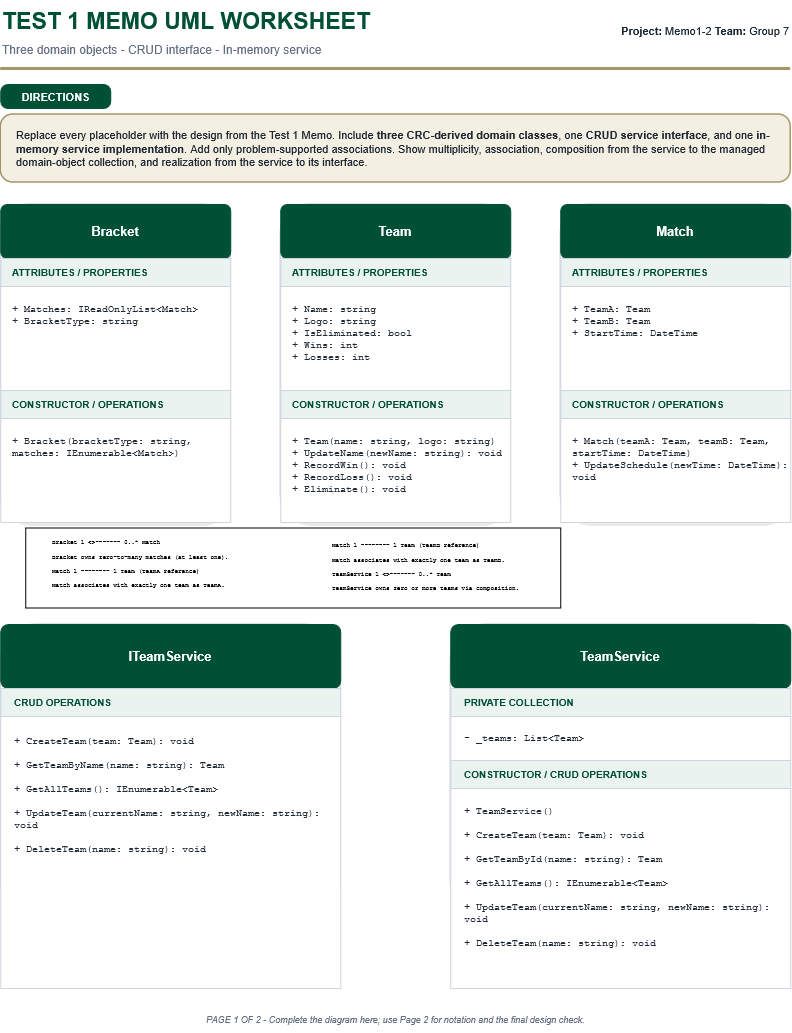

The diagram above was exported from draw.io. Its source (the exported page's mxGraphModel, read from the mxfile embedded in the PNG):
<mxGraphModel dx="936" dy="485" grid="1" gridSize="10" guides="1" tooltips="1" connect="1" arrows="1" fold="1" page="1" pageScale="1" pageWidth="850" pageHeight="1100" math="0" shadow="0">
  <root>
    <mxCell id="0" />
    <mxCell id="1" parent="0" />
    <mxCell id="2" parent="1" style="text;html=1;strokeColor=none;fillColor=none;fontColor=#005035;fontSize=23;fontStyle=1;align=left;verticalAlign=middle;" value="TEST 1 MEMO UML WORKSHEET" vertex="1">
      <mxGeometry height="42" width="510" x="30" y="20" as="geometry" />
    </mxCell>
    <mxCell id="3" parent="1" style="text;html=1;strokeColor=none;fillColor=none;fontColor=#667085;fontSize=12;align=left;verticalAlign=middle;" value="Three domain objects - CRUD interface - In-memory service" vertex="1">
      <mxGeometry height="24" width="600" x="30" y="58" as="geometry" />
    </mxCell>
    <mxCell id="4" parent="1" style="text;html=1;strokeColor=none;fillColor=none;fontColor=#1F2933;fontSize=11;align=right;verticalAlign=middle;" value="&lt;b&gt;Project:&lt;/b&gt;&amp;nbsp;Memo1-2&amp;nbsp;&lt;b&gt;Team:&lt;/b&gt;&amp;nbsp;Group 7" vertex="1">
      <mxGeometry height="42" width="265" x="555" y="30" as="geometry" />
    </mxCell>
    <mxCell id="5" parent="1" style="rounded=0;html=1;fillColor=#A49665;strokeColor=none;" value="" vertex="1">
      <mxGeometry height="3" width="790" x="30" y="88" as="geometry" />
    </mxCell>
    <mxCell id="6" parent="1" style="rounded=1;arcSize=30;html=1;fillColor=#005035;strokeColor=#005035;fontColor=#FFFFFF;fontSize=11;fontStyle=1;align=center;verticalAlign=middle;spacing=4;" value="DIRECTIONS" vertex="1">
      <mxGeometry height="24" width="110" x="30" y="105" as="geometry" />
    </mxCell>
    <mxCell id="7" parent="1" style="rounded=1;arcSize=18;whiteSpace=wrap;html=1;fillColor=#F3EFE2;strokeColor=#A49665;strokeWidth=1.5;fontColor=#1F2933;fontSize=11;align=left;verticalAlign=middle;spacingLeft=14;spacingRight=14;" value="Replace every placeholder with the design from the Test 1 Memo. Include &lt;b&gt;three CRC-derived domain classes&lt;/b&gt;, one &lt;b&gt;CRUD service interface&lt;/b&gt;, and one &lt;b&gt;in-memory service implementation&lt;/b&gt;. Add only problem-supported associations. Show multiplicity, association, composition from the service to the managed domain-object collection, and realization from the service to its interface." vertex="1">
      <mxGeometry height="68" width="790" x="30" y="135" as="geometry" />
    </mxCell>
    <mxCell id="10" parent="1" style="rounded=1;arcSize=12;html=1;fillColor=#000000;fillOpacity=8;strokeColor=none;" value="" vertex="1">
      <mxGeometry height="318" width="226" x="34" y="229" as="geometry" />
    </mxCell>
    <mxCell id="11" parent="1" style="rounded=1;arcSize=12;html=1;fillColor=#FFFFFF;strokeColor=#D0D5DD;strokeWidth=1.5;" value="" vertex="1">
      <mxGeometry height="318" width="230" x="30" y="225" as="geometry" />
    </mxCell>
    <mxCell id="12" parent="1" style="rounded=1;arcSize=12;whiteSpace=wrap;html=1;fillColor=#005035;strokeColor=#005035;fontColor=#FFFFFF;fontSize=13;fontStyle=1;align=center;verticalAlign=middle;" value="Bracket" vertex="1">
      <mxGeometry height="54" width="230" x="30" y="225" as="geometry" />
    </mxCell>
    <mxCell id="13" parent="1" style="whiteSpace=wrap;html=1;fillColor=#EAF3EF;strokeColor=#D0D5DD;fontColor=#005035;fontSize=10;fontStyle=1;align=left;verticalAlign=middle;spacingLeft=10;" value="ATTRIBUTES / PROPERTIES" vertex="1">
      <mxGeometry height="28" width="230" x="30" y="279" as="geometry" />
    </mxCell>
    <mxCell id="14" parent="1" style="whiteSpace=wrap;html=1;fillColor=#FFFFFF;strokeColor=#D0D5DD;fontColor=#1F2933;fontSize=10;fontFamily=Courier New;align=left;verticalAlign=top;spacingTop=10;spacingLeft=10;" value="&lt;div&gt;+ Matches: IReadOnlyList&amp;lt;Match&amp;gt;&lt;/div&gt;&lt;div&gt;+ BracketType: string&lt;/div&gt;" vertex="1">
      <mxGeometry height="104" width="230" x="30" y="307" as="geometry" />
    </mxCell>
    <mxCell id="15" parent="1" style="whiteSpace=wrap;html=1;fillColor=#EAF3EF;strokeColor=#D0D5DD;fontColor=#005035;fontSize=10;fontStyle=1;align=left;verticalAlign=middle;spacingLeft=10;" value="CONSTRUCTOR / OPERATIONS" vertex="1">
      <mxGeometry height="28" width="230" x="30" y="411" as="geometry" />
    </mxCell>
    <mxCell id="16" parent="1" style="whiteSpace=wrap;html=1;fillColor=#FFFFFF;strokeColor=#D0D5DD;fontColor=#1F2933;fontSize=10;fontFamily=Courier New;align=left;verticalAlign=top;spacingTop=10;spacingLeft=10;" value="&lt;div&gt;+ Bracket(bracketType: string, matches: IEnumerable&amp;lt;Match&amp;gt;)&lt;/div&gt;" vertex="1">
      <mxGeometry height="104" width="230" x="30" y="439" as="geometry" />
    </mxCell>
    <mxCell id="20" parent="1" style="rounded=1;arcSize=12;html=1;fillColor=#000000;fillOpacity=8;strokeColor=none;" value="" vertex="1">
      <mxGeometry height="318" width="226" x="314" y="229" as="geometry" />
    </mxCell>
    <mxCell id="21" parent="1" style="rounded=1;arcSize=12;html=1;fillColor=#FFFFFF;strokeColor=#D0D5DD;strokeWidth=1.5;" value="" vertex="1">
      <mxGeometry height="318" width="230" x="310" y="225" as="geometry" />
    </mxCell>
    <mxCell id="22" parent="1" style="rounded=1;arcSize=12;whiteSpace=wrap;html=1;fillColor=#005035;strokeColor=#005035;fontColor=#FFFFFF;fontSize=13;fontStyle=1;align=center;verticalAlign=middle;" value="Team" vertex="1">
      <mxGeometry height="54" width="230" x="310" y="225" as="geometry" />
    </mxCell>
    <mxCell id="23" parent="1" style="whiteSpace=wrap;html=1;fillColor=#EAF3EF;strokeColor=#D0D5DD;fontColor=#005035;fontSize=10;fontStyle=1;align=left;verticalAlign=middle;spacingLeft=10;" value="ATTRIBUTES / PROPERTIES" vertex="1">
      <mxGeometry height="28" width="230" x="310" y="279" as="geometry" />
    </mxCell>
    <mxCell id="24" parent="1" style="whiteSpace=wrap;html=1;fillColor=#FFFFFF;strokeColor=#D0D5DD;fontColor=#1F2933;fontSize=10;fontFamily=Courier New;align=left;verticalAlign=top;spacingTop=10;spacingLeft=10;" value="&lt;div&gt;+ Name: string&lt;/div&gt;&lt;div&gt;+ Logo: string&lt;/div&gt;&lt;div&gt;+ IsEliminated: bool&lt;/div&gt;&lt;div&gt;+ Wins: int&lt;/div&gt;&lt;div&gt;+ Losses: int&lt;/div&gt;" vertex="1">
      <mxGeometry height="104" width="230" x="310" y="307" as="geometry" />
    </mxCell>
    <mxCell id="25" parent="1" style="whiteSpace=wrap;html=1;fillColor=#EAF3EF;strokeColor=#D0D5DD;fontColor=#005035;fontSize=10;fontStyle=1;align=left;verticalAlign=middle;spacingLeft=10;" value="CONSTRUCTOR / OPERATIONS" vertex="1">
      <mxGeometry height="28" width="230" x="310" y="411" as="geometry" />
    </mxCell>
    <mxCell id="26" parent="1" style="whiteSpace=wrap;html=1;fillColor=#FFFFFF;strokeColor=#D0D5DD;fontColor=#1F2933;fontSize=10;fontFamily=Courier New;align=left;verticalAlign=top;spacingTop=10;spacingLeft=10;" value="&lt;div&gt;+ Team(name: string, logo: string)&amp;nbsp;&lt;/div&gt;&lt;div&gt;+ UpdateName(newName: string): void + RecordWin(): void&lt;/div&gt;&lt;div&gt;+ RecordLoss(): void&lt;/div&gt;&lt;div&gt;+ Eliminate(): void&lt;/div&gt;" vertex="1">
      <mxGeometry height="104" width="230" x="310" y="439" as="geometry" />
    </mxCell>
    <mxCell id="30" parent="1" style="rounded=1;arcSize=12;html=1;fillColor=#000000;fillOpacity=8;strokeColor=none;" value="" vertex="1">
      <mxGeometry height="318" width="226" x="594" y="229" as="geometry" />
    </mxCell>
    <mxCell id="31" parent="1" style="rounded=1;arcSize=12;html=1;fillColor=#FFFFFF;strokeColor=#D0D5DD;strokeWidth=1.5;" value="" vertex="1">
      <mxGeometry height="318" width="230" x="590" y="225" as="geometry" />
    </mxCell>
    <mxCell id="32" parent="1" style="rounded=1;arcSize=12;whiteSpace=wrap;html=1;fillColor=#005035;strokeColor=#005035;fontColor=#FFFFFF;fontSize=13;fontStyle=1;align=center;verticalAlign=middle;" value="Match" vertex="1">
      <mxGeometry height="54" width="230" x="590" y="225" as="geometry" />
    </mxCell>
    <mxCell id="33" parent="1" style="whiteSpace=wrap;html=1;fillColor=#EAF3EF;strokeColor=#D0D5DD;fontColor=#005035;fontSize=10;fontStyle=1;align=left;verticalAlign=middle;spacingLeft=10;" value="ATTRIBUTES / PROPERTIES" vertex="1">
      <mxGeometry height="28" width="230" x="590" y="279" as="geometry" />
    </mxCell>
    <mxCell id="34" parent="1" style="whiteSpace=wrap;html=1;fillColor=#FFFFFF;strokeColor=#D0D5DD;fontColor=#1F2933;fontSize=10;fontFamily=Courier New;align=left;verticalAlign=top;spacingTop=10;spacingLeft=10;" value="&lt;div&gt;+ TeamA: Team&lt;/div&gt;&lt;div&gt;+ TeamB: Team&lt;/div&gt;&lt;div&gt;+ StartTime: DateTime&lt;/div&gt;&lt;div&gt;&lt;br&gt;&lt;/div&gt;" vertex="1">
      <mxGeometry height="104" width="230" x="590" y="307" as="geometry" />
    </mxCell>
    <mxCell id="35" parent="1" style="whiteSpace=wrap;html=1;fillColor=#EAF3EF;strokeColor=#D0D5DD;fontColor=#005035;fontSize=10;fontStyle=1;align=left;verticalAlign=middle;spacingLeft=10;" value="CONSTRUCTOR / OPERATIONS" vertex="1">
      <mxGeometry height="28" width="230" x="590" y="411" as="geometry" />
    </mxCell>
    <mxCell id="36" parent="1" style="whiteSpace=wrap;html=1;fillColor=#FFFFFF;strokeColor=#D0D5DD;fontColor=#1F2933;fontSize=10;fontFamily=Courier New;align=left;verticalAlign=top;spacingTop=10;spacingLeft=10;" value="&lt;div&gt;+ Match(teamA: Team, teamB: Team, startTime: DateTime)&lt;/div&gt;&lt;div&gt;+ UpdateSchedule(newTime: DateTime): void&lt;/div&gt;" vertex="1">
      <mxGeometry height="104" width="230" x="590" y="439" as="geometry" />
    </mxCell>
    <mxCell id="50" parent="1" style="rounded=1;arcSize=12;html=1;fillColor=#000000;fillOpacity=8;strokeColor=none;" value="" vertex="1">
      <mxGeometry height="292" width="336" x="34" y="649" as="geometry" />
    </mxCell>
    <mxCell id="51" parent="1" style="rounded=1;arcSize=12;html=1;fillColor=#FFFFFF;strokeColor=#D0D5DD;strokeWidth=1.5;" value="" vertex="1">
      <mxGeometry height="292" width="340" x="30" y="645" as="geometry" />
    </mxCell>
    <mxCell id="52" parent="1" style="rounded=1;arcSize=12;whiteSpace=wrap;html=1;fillColor=#005035;strokeColor=#005035;fontColor=#FFFFFF;fontSize=13;fontStyle=1;align=center;verticalAlign=middle;" value="ITeamService" vertex="1">
      <mxGeometry height="64" width="340" x="30" y="645" as="geometry" />
    </mxCell>
    <mxCell id="53" parent="1" style="whiteSpace=wrap;html=1;fillColor=#EAF3EF;strokeColor=#D0D5DD;fontColor=#005035;fontSize=10;fontStyle=1;align=left;verticalAlign=middle;spacingLeft=12;" value="CRUD OPERATIONS" vertex="1">
      <mxGeometry height="28" width="340" x="30" y="709" as="geometry" />
    </mxCell>
    <mxCell id="54" parent="1" style="whiteSpace=wrap;html=1;fillColor=#FFFFFF;strokeColor=#D0D5DD;fontColor=#1F2933;fontSize=10;fontFamily=Courier New;align=left;verticalAlign=top;spacingTop=12;spacingLeft=12;" value="&lt;div&gt;+ CreateTeam(team: Team): void&lt;/div&gt;&lt;div&gt;&lt;br&gt;&lt;/div&gt;&lt;div&gt;+ GetTeamByName(name: string): Team&lt;/div&gt;&lt;div&gt;&lt;br&gt;&lt;/div&gt;&lt;div&gt;+ GetAllTeams(): IEnumerable&amp;lt;Team&amp;gt;&lt;/div&gt;&lt;div&gt;&lt;br&gt;&lt;/div&gt;&lt;div&gt;+ UpdateTeam(currentName: string, newName: string): void&lt;/div&gt;&lt;div&gt;&lt;br&gt;&lt;/div&gt;+ DeleteTeam(name: string): void" vertex="1">
      <mxGeometry height="272" width="340" x="30" y="737" as="geometry" />
    </mxCell>
    <mxCell id="60" parent="1" style="rounded=1;arcSize=12;html=1;fillColor=#000000;fillOpacity=8;strokeColor=none;" value="" vertex="1">
      <mxGeometry height="292" width="336" x="484" y="649" as="geometry" />
    </mxCell>
    <mxCell id="61" parent="1" style="rounded=1;arcSize=12;html=1;fillColor=#FFFFFF;strokeColor=#D0D5DD;strokeWidth=1.5;" value="" vertex="1">
      <mxGeometry height="292" width="340" x="480" y="645" as="geometry" />
    </mxCell>
    <mxCell id="62" parent="1" style="rounded=1;arcSize=12;whiteSpace=wrap;html=1;fillColor=#005035;strokeColor=#005035;fontColor=#FFFFFF;fontSize=13;fontStyle=1;align=center;verticalAlign=middle;" value="TeamService" vertex="1">
      <mxGeometry height="64" width="340" x="480" y="645" as="geometry" />
    </mxCell>
    <mxCell id="63" parent="1" style="whiteSpace=wrap;html=1;fillColor=#EAF3EF;strokeColor=#D0D5DD;fontColor=#005035;fontSize=10;fontStyle=1;align=left;verticalAlign=middle;spacingLeft=12;" value="PRIVATE COLLECTION" vertex="1">
      <mxGeometry height="28" width="340" x="480" y="709" as="geometry" />
    </mxCell>
    <mxCell id="64" parent="1" style="whiteSpace=wrap;html=1;fillColor=#FFFFFF;strokeColor=#D0D5DD;fontColor=#1F2933;fontSize=10;fontFamily=Courier New;align=left;verticalAlign=middle;spacingLeft=12;" value="- _teams: List&amp;lt;Team&amp;gt;" vertex="1">
      <mxGeometry height="44" width="340" x="480" y="737" as="geometry" />
    </mxCell>
    <mxCell id="65" parent="1" style="whiteSpace=wrap;html=1;fillColor=#EAF3EF;strokeColor=#D0D5DD;fontColor=#005035;fontSize=10;fontStyle=1;align=left;verticalAlign=middle;spacingLeft=12;" value="CONSTRUCTOR / CRUD OPERATIONS" vertex="1">
      <mxGeometry height="28" width="340" x="480" y="781" as="geometry" />
    </mxCell>
    <mxCell id="66" parent="1" style="whiteSpace=wrap;html=1;fillColor=#FFFFFF;strokeColor=#D0D5DD;fontColor=#1F2933;fontSize=10;fontFamily=Courier New;align=left;verticalAlign=top;spacingTop=10;spacingLeft=12;" value="+ TeamService()&lt;br&gt;&lt;br&gt;+ CreateTeam(team: Team): void&lt;br&gt;&lt;br&gt;+ GetTeamById(name: string): Team&lt;br&gt;&lt;br&gt;+ GetAllTeams(): IEnumerable&amp;lt;Team&amp;gt;&lt;br&gt;&lt;br&gt;+ UpdateTeam(currentName: string, newName: string): void&lt;br&gt;&lt;br&gt;+ DeleteTeam(name: string): void" vertex="1">
      <mxGeometry height="200" width="340" x="480" y="809" as="geometry" />
    </mxCell>
    <mxCell id="74" parent="1" style="text;html=1;strokeColor=none;fillColor=none;fontColor=#667085;fontSize=9;fontStyle=2;align=center;verticalAlign=middle;" value="PAGE 1 OF 2 - Complete the diagram here; use Page 2 for notation and the final design check." vertex="1">
      <mxGeometry height="24" width="590" x="130" y="1028" as="geometry" />
    </mxCell>
    <mxCell id="fK5C3-lR926Sp2dyLOEH-76" parent="1" style="rounded=0;whiteSpace=wrap;html=1;" value="" vertex="1">
      <mxGeometry height="80" width="535" x="55" y="548.5" as="geometry" />
    </mxCell>
    <mxCell id="fK5C3-lR926Sp2dyLOEH-74" parent="1" style="text;whiteSpace=wrap;html=1;" value="&lt;font face=&quot;Courier New&quot; style=&quot;font-size: 6px;&quot;&gt;Bracket 1 &amp;lt;&amp;gt;------- 0..* Match&lt;br&gt;Bracket owns zero-to-many matches (at least one).&lt;br&gt;Match 1 -------- 1 Team (TeamA reference)&lt;br&gt;Match associates with exactly one team as TeamA.&lt;br&gt;&lt;br&gt;&lt;/font&gt;" vertex="1">
      <mxGeometry height="83" width="220" x="80" y="547" as="geometry" />
    </mxCell>
    <mxCell id="fK5C3-lR926Sp2dyLOEH-75" parent="1" style="text;whiteSpace=wrap;html=1;" value="&lt;font face=&quot;Courier New&quot; style=&quot;font-size: 6px;&quot;&gt;Match 1 -------- 1 Team (TeamB reference)&lt;br&gt;Match associates with exactly one team as TeamB.&lt;br&gt;TeamService 1 &amp;lt;&amp;gt;------- 0..* Team&lt;br&gt;TeamService owns zero or more teams via composition.&lt;/font&gt;" vertex="1">
      <mxGeometry height="80" width="220" x="360" y="550" as="geometry" />
    </mxCell>
  </root>
</mxGraphModel>